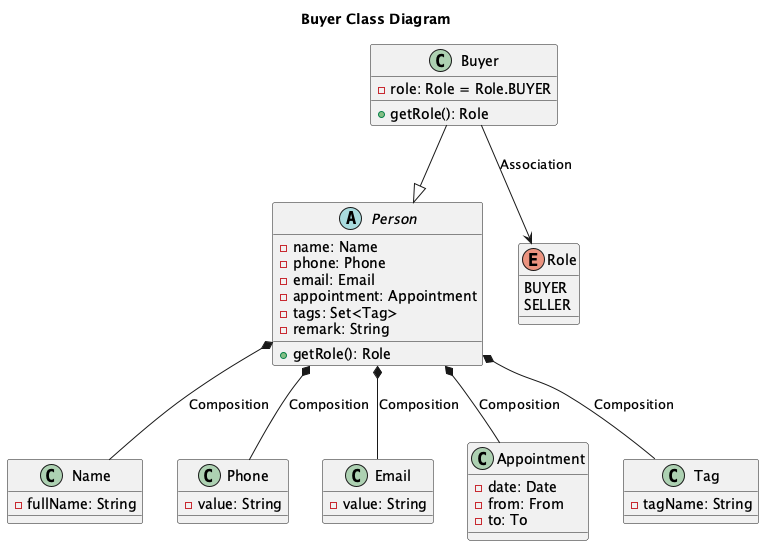

The diagram above was rendered by PlantUML. Its source (embedded in the PNG):
@startuml
title Buyer Class Diagram

abstract class Person {
    - name: Name
    - phone: Phone
    - email: Email
    - appointment: Appointment
    - tags: Set<Tag>
    - remark: String
    + getRole(): Role
}

class Buyer {
    - role: Role = Role.BUYER
    + getRole(): Role
}

class Name {
    - fullName: String
}

class Phone {
    - value: String
}

class Email {
    - value: String
}

class Appointment {
    - date: Date
    - from: From
    - to: To
}

class Tag {
    - tagName: String
}

enum Role {
    BUYER
    SELLER
}

Person *-- Name : Composition
Person *-- Phone : Composition
Person *-- Email : Composition
Person *-- Appointment : Composition
Person *-- Tag : Composition
Buyer --|> Person
Buyer --> Role : Association

@enduml